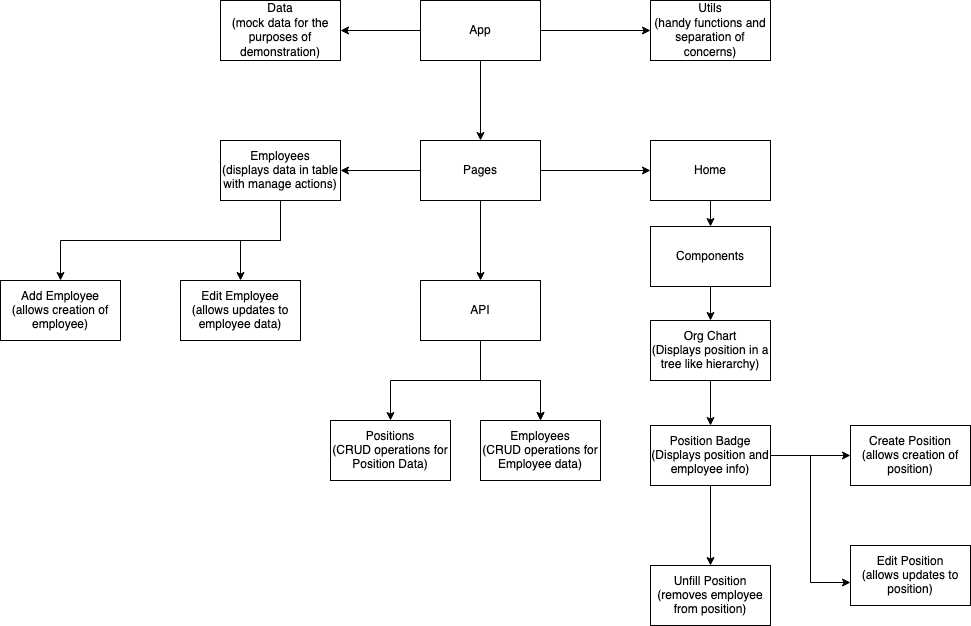

The diagram above was exported from draw.io. Its source (the exported page's mxGraphModel, read from the mxfile embedded in the PNG):
<mxGraphModel dx="1306" dy="837" grid="1" gridSize="10" guides="1" tooltips="1" connect="1" arrows="1" fold="1" page="1" pageScale="1" pageWidth="1100" pageHeight="850" math="0" shadow="0">
  <root>
    <mxCell id="0" />
    <mxCell id="1" parent="0" />
    <mxCell id="PMZkN3QvTCKS7XwGAQhv-3" value="" style="edgeStyle=orthogonalEdgeStyle;rounded=0;orthogonalLoop=1;jettySize=auto;html=1;fontFamily=Helvetica;fontSize=12;fontColor=default;" edge="1" parent="1" source="PMZkN3QvTCKS7XwGAQhv-1" target="PMZkN3QvTCKS7XwGAQhv-2">
      <mxGeometry relative="1" as="geometry" />
    </mxCell>
    <mxCell id="PMZkN3QvTCKS7XwGAQhv-36" value="" style="edgeStyle=orthogonalEdgeStyle;rounded=0;orthogonalLoop=1;jettySize=auto;html=1;fontFamily=Helvetica;fontSize=12;fontColor=default;" edge="1" parent="1" source="PMZkN3QvTCKS7XwGAQhv-1" target="PMZkN3QvTCKS7XwGAQhv-35">
      <mxGeometry relative="1" as="geometry" />
    </mxCell>
    <mxCell id="PMZkN3QvTCKS7XwGAQhv-38" value="" style="edgeStyle=orthogonalEdgeStyle;rounded=0;orthogonalLoop=1;jettySize=auto;html=1;fontFamily=Helvetica;fontSize=12;fontColor=default;" edge="1" parent="1" source="PMZkN3QvTCKS7XwGAQhv-1" target="PMZkN3QvTCKS7XwGAQhv-37">
      <mxGeometry relative="1" as="geometry" />
    </mxCell>
    <mxCell id="PMZkN3QvTCKS7XwGAQhv-1" value="App" style="rounded=0;whiteSpace=wrap;html=1;glass=0;strokeColor=default;fontFamily=Helvetica;fontSize=12;fontColor=default;fillColor=default;" vertex="1" parent="1">
      <mxGeometry x="490" y="40" width="120" height="60" as="geometry" />
    </mxCell>
    <mxCell id="PMZkN3QvTCKS7XwGAQhv-5" value="" style="edgeStyle=orthogonalEdgeStyle;rounded=0;orthogonalLoop=1;jettySize=auto;html=1;fontFamily=Helvetica;fontSize=12;fontColor=default;" edge="1" parent="1" source="PMZkN3QvTCKS7XwGAQhv-2" target="PMZkN3QvTCKS7XwGAQhv-4">
      <mxGeometry relative="1" as="geometry" />
    </mxCell>
    <mxCell id="PMZkN3QvTCKS7XwGAQhv-12" value="" style="edgeStyle=orthogonalEdgeStyle;rounded=0;orthogonalLoop=1;jettySize=auto;html=1;fontFamily=Helvetica;fontSize=12;fontColor=default;" edge="1" parent="1" source="PMZkN3QvTCKS7XwGAQhv-2" target="PMZkN3QvTCKS7XwGAQhv-11">
      <mxGeometry relative="1" as="geometry" />
    </mxCell>
    <mxCell id="PMZkN3QvTCKS7XwGAQhv-25" value="" style="edgeStyle=orthogonalEdgeStyle;rounded=0;orthogonalLoop=1;jettySize=auto;html=1;fontFamily=Helvetica;fontSize=12;fontColor=default;" edge="1" parent="1" source="PMZkN3QvTCKS7XwGAQhv-2" target="PMZkN3QvTCKS7XwGAQhv-24">
      <mxGeometry relative="1" as="geometry" />
    </mxCell>
    <mxCell id="PMZkN3QvTCKS7XwGAQhv-2" value="Pages" style="rounded=0;whiteSpace=wrap;html=1;glass=0;strokeColor=default;fontFamily=Helvetica;fontSize=12;fontColor=default;fillColor=default;" vertex="1" parent="1">
      <mxGeometry x="490" y="180" width="120" height="60" as="geometry" />
    </mxCell>
    <mxCell id="PMZkN3QvTCKS7XwGAQhv-7" value="" style="edgeStyle=orthogonalEdgeStyle;rounded=0;orthogonalLoop=1;jettySize=auto;html=1;fontFamily=Helvetica;fontSize=12;fontColor=default;" edge="1" parent="1" source="PMZkN3QvTCKS7XwGAQhv-4" target="PMZkN3QvTCKS7XwGAQhv-6">
      <mxGeometry relative="1" as="geometry" />
    </mxCell>
    <mxCell id="PMZkN3QvTCKS7XwGAQhv-8" value="" style="edgeStyle=orthogonalEdgeStyle;rounded=0;orthogonalLoop=1;jettySize=auto;html=1;fontFamily=Helvetica;fontSize=12;fontColor=default;" edge="1" parent="1" source="PMZkN3QvTCKS7XwGAQhv-4" target="PMZkN3QvTCKS7XwGAQhv-6">
      <mxGeometry relative="1" as="geometry" />
    </mxCell>
    <mxCell id="PMZkN3QvTCKS7XwGAQhv-30" style="edgeStyle=orthogonalEdgeStyle;rounded=0;orthogonalLoop=1;jettySize=auto;html=1;exitX=0.5;exitY=1;exitDx=0;exitDy=0;fontFamily=Helvetica;fontSize=12;fontColor=default;" edge="1" parent="1" source="PMZkN3QvTCKS7XwGAQhv-4" target="PMZkN3QvTCKS7XwGAQhv-9">
      <mxGeometry relative="1" as="geometry" />
    </mxCell>
    <mxCell id="PMZkN3QvTCKS7XwGAQhv-4" value="API" style="rounded=0;whiteSpace=wrap;html=1;glass=0;strokeColor=default;fontFamily=Helvetica;fontSize=12;fontColor=default;fillColor=default;" vertex="1" parent="1">
      <mxGeometry x="490" y="320" width="120" height="60" as="geometry" />
    </mxCell>
    <mxCell id="PMZkN3QvTCKS7XwGAQhv-6" value="Employees&lt;br&gt;(CRUD operations for Employee data)" style="rounded=0;whiteSpace=wrap;html=1;glass=0;strokeColor=default;fontFamily=Helvetica;fontSize=12;fontColor=default;fillColor=default;" vertex="1" parent="1">
      <mxGeometry x="550" y="460" width="120" height="60" as="geometry" />
    </mxCell>
    <mxCell id="PMZkN3QvTCKS7XwGAQhv-9" value="Positions&lt;br&gt;&lt;div&gt;(CRUD operations for Position Data)&lt;/div&gt;" style="rounded=0;whiteSpace=wrap;html=1;glass=0;strokeColor=default;fontFamily=Helvetica;fontSize=12;fontColor=default;fillColor=default;" vertex="1" parent="1">
      <mxGeometry x="400" y="460" width="120" height="60" as="geometry" />
    </mxCell>
    <mxCell id="PMZkN3QvTCKS7XwGAQhv-32" style="edgeStyle=orthogonalEdgeStyle;rounded=0;orthogonalLoop=1;jettySize=auto;html=1;exitX=0.5;exitY=1;exitDx=0;exitDy=0;entryX=0.5;entryY=0;entryDx=0;entryDy=0;fontFamily=Helvetica;fontSize=12;fontColor=default;" edge="1" parent="1" source="PMZkN3QvTCKS7XwGAQhv-11" target="PMZkN3QvTCKS7XwGAQhv-31">
      <mxGeometry relative="1" as="geometry" />
    </mxCell>
    <mxCell id="PMZkN3QvTCKS7XwGAQhv-11" value="Home" style="rounded=0;whiteSpace=wrap;html=1;glass=0;strokeColor=default;fontFamily=Helvetica;fontSize=12;fontColor=default;fillColor=default;" vertex="1" parent="1">
      <mxGeometry x="720" y="180" width="120" height="60" as="geometry" />
    </mxCell>
    <mxCell id="PMZkN3QvTCKS7XwGAQhv-16" value="" style="edgeStyle=orthogonalEdgeStyle;rounded=0;orthogonalLoop=1;jettySize=auto;html=1;fontFamily=Helvetica;fontSize=12;fontColor=default;" edge="1" parent="1" source="PMZkN3QvTCKS7XwGAQhv-13" target="PMZkN3QvTCKS7XwGAQhv-15">
      <mxGeometry relative="1" as="geometry" />
    </mxCell>
    <mxCell id="PMZkN3QvTCKS7XwGAQhv-13" value="Org Chart&lt;br&gt;(Displays position in a tree like hierarchy)" style="rounded=0;whiteSpace=wrap;html=1;glass=0;strokeColor=default;fontFamily=Helvetica;fontSize=12;fontColor=default;fillColor=default;" vertex="1" parent="1">
      <mxGeometry x="720" y="360" width="120" height="60" as="geometry" />
    </mxCell>
    <mxCell id="PMZkN3QvTCKS7XwGAQhv-18" value="" style="edgeStyle=orthogonalEdgeStyle;rounded=0;orthogonalLoop=1;jettySize=auto;html=1;fontFamily=Helvetica;fontSize=12;fontColor=default;" edge="1" parent="1" source="PMZkN3QvTCKS7XwGAQhv-15" target="PMZkN3QvTCKS7XwGAQhv-17">
      <mxGeometry relative="1" as="geometry" />
    </mxCell>
    <mxCell id="PMZkN3QvTCKS7XwGAQhv-20" value="" style="edgeStyle=orthogonalEdgeStyle;rounded=0;orthogonalLoop=1;jettySize=auto;html=1;fontFamily=Helvetica;fontSize=12;fontColor=default;" edge="1" parent="1" source="PMZkN3QvTCKS7XwGAQhv-15" target="PMZkN3QvTCKS7XwGAQhv-19">
      <mxGeometry relative="1" as="geometry" />
    </mxCell>
    <mxCell id="PMZkN3QvTCKS7XwGAQhv-23" style="edgeStyle=orthogonalEdgeStyle;rounded=0;orthogonalLoop=1;jettySize=auto;html=1;exitX=1;exitY=0.5;exitDx=0;exitDy=0;entryX=0;entryY=0.617;entryDx=0;entryDy=0;entryPerimeter=0;fontFamily=Helvetica;fontSize=12;fontColor=default;" edge="1" parent="1" source="PMZkN3QvTCKS7XwGAQhv-15" target="PMZkN3QvTCKS7XwGAQhv-22">
      <mxGeometry relative="1" as="geometry" />
    </mxCell>
    <mxCell id="PMZkN3QvTCKS7XwGAQhv-15" value="Position Badge&lt;br&gt;(Displays position and employee info)" style="rounded=0;whiteSpace=wrap;html=1;glass=0;strokeColor=default;fontFamily=Helvetica;fontSize=12;fontColor=default;fillColor=default;" vertex="1" parent="1">
      <mxGeometry x="720" y="465" width="120" height="60" as="geometry" />
    </mxCell>
    <mxCell id="PMZkN3QvTCKS7XwGAQhv-17" value="Unfill Position&lt;br&gt;(removes employee from position)" style="rounded=0;whiteSpace=wrap;html=1;glass=0;strokeColor=default;fontFamily=Helvetica;fontSize=12;fontColor=default;fillColor=default;" vertex="1" parent="1">
      <mxGeometry x="720" y="605" width="120" height="60" as="geometry" />
    </mxCell>
    <mxCell id="PMZkN3QvTCKS7XwGAQhv-19" value="Create Position&lt;br&gt;(allows creation of position)" style="rounded=0;whiteSpace=wrap;html=1;glass=0;strokeColor=default;fontFamily=Helvetica;fontSize=12;fontColor=default;fillColor=default;" vertex="1" parent="1">
      <mxGeometry x="920" y="465" width="120" height="60" as="geometry" />
    </mxCell>
    <mxCell id="PMZkN3QvTCKS7XwGAQhv-22" value="Edit Position&lt;br&gt;(allows updates to position)" style="rounded=0;whiteSpace=wrap;html=1;glass=0;strokeColor=default;fontFamily=Helvetica;fontSize=12;fontColor=default;fillColor=default;" vertex="1" parent="1">
      <mxGeometry x="920" y="585" width="120" height="60" as="geometry" />
    </mxCell>
    <mxCell id="PMZkN3QvTCKS7XwGAQhv-27" value="" style="edgeStyle=orthogonalEdgeStyle;rounded=0;orthogonalLoop=1;jettySize=auto;html=1;fontFamily=Helvetica;fontSize=12;fontColor=default;" edge="1" parent="1" source="PMZkN3QvTCKS7XwGAQhv-24" target="PMZkN3QvTCKS7XwGAQhv-26">
      <mxGeometry relative="1" as="geometry" />
    </mxCell>
    <mxCell id="PMZkN3QvTCKS7XwGAQhv-29" style="edgeStyle=orthogonalEdgeStyle;rounded=0;orthogonalLoop=1;jettySize=auto;html=1;exitX=0.5;exitY=1;exitDx=0;exitDy=0;fontFamily=Helvetica;fontSize=12;fontColor=default;" edge="1" parent="1" source="PMZkN3QvTCKS7XwGAQhv-24" target="PMZkN3QvTCKS7XwGAQhv-28">
      <mxGeometry relative="1" as="geometry" />
    </mxCell>
    <mxCell id="PMZkN3QvTCKS7XwGAQhv-24" value="&lt;div&gt;Employees&lt;/div&gt;&lt;div&gt;(displays data in table with manage actions)&lt;br&gt;&lt;/div&gt;" style="rounded=0;whiteSpace=wrap;html=1;glass=0;strokeColor=default;fontFamily=Helvetica;fontSize=12;fontColor=default;fillColor=default;" vertex="1" parent="1">
      <mxGeometry x="290" y="180" width="120" height="60" as="geometry" />
    </mxCell>
    <mxCell id="PMZkN3QvTCKS7XwGAQhv-26" value="Edit Employee&lt;br&gt;(allows updates to employee data)" style="rounded=0;whiteSpace=wrap;html=1;glass=0;strokeColor=default;fontFamily=Helvetica;fontSize=12;fontColor=default;fillColor=default;" vertex="1" parent="1">
      <mxGeometry x="250" y="320" width="120" height="60" as="geometry" />
    </mxCell>
    <mxCell id="PMZkN3QvTCKS7XwGAQhv-28" value="Add Employee&lt;br&gt;(allows creation of employee)" style="rounded=0;whiteSpace=wrap;html=1;glass=0;strokeColor=default;fontFamily=Helvetica;fontSize=12;fontColor=default;fillColor=default;" vertex="1" parent="1">
      <mxGeometry x="70" y="320" width="120" height="60" as="geometry" />
    </mxCell>
    <mxCell id="PMZkN3QvTCKS7XwGAQhv-33" style="edgeStyle=orthogonalEdgeStyle;rounded=0;orthogonalLoop=1;jettySize=auto;html=1;exitX=0.5;exitY=1;exitDx=0;exitDy=0;entryX=0.5;entryY=0;entryDx=0;entryDy=0;fontFamily=Helvetica;fontSize=12;fontColor=default;" edge="1" parent="1" source="PMZkN3QvTCKS7XwGAQhv-31" target="PMZkN3QvTCKS7XwGAQhv-13">
      <mxGeometry relative="1" as="geometry" />
    </mxCell>
    <mxCell id="PMZkN3QvTCKS7XwGAQhv-31" value="&lt;div&gt;Components&lt;/div&gt;" style="rounded=0;whiteSpace=wrap;html=1;glass=0;strokeColor=default;fontFamily=Helvetica;fontSize=12;fontColor=default;fillColor=default;" vertex="1" parent="1">
      <mxGeometry x="720" y="266" width="120" height="60" as="geometry" />
    </mxCell>
    <mxCell id="PMZkN3QvTCKS7XwGAQhv-35" value="Utils&lt;br&gt;(handy functions and separation of concerns)" style="rounded=0;whiteSpace=wrap;html=1;glass=0;strokeColor=default;fontFamily=Helvetica;fontSize=12;fontColor=default;fillColor=default;" vertex="1" parent="1">
      <mxGeometry x="720" y="40" width="120" height="60" as="geometry" />
    </mxCell>
    <mxCell id="PMZkN3QvTCKS7XwGAQhv-37" value="Data&lt;br&gt;(mock data for the purposes of demonstration)" style="rounded=0;whiteSpace=wrap;html=1;glass=0;strokeColor=default;fontFamily=Helvetica;fontSize=12;fontColor=default;fillColor=default;" vertex="1" parent="1">
      <mxGeometry x="290" y="40" width="120" height="60" as="geometry" />
    </mxCell>
  </root>
</mxGraphModel>